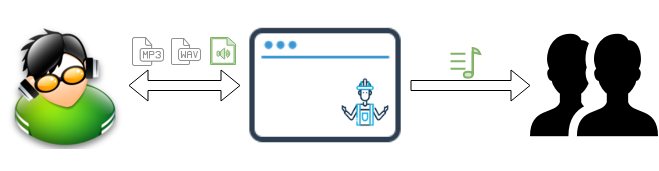

The diagram above was exported from draw.io. Its source (the exported page's mxGraphModel, read from the mxfile embedded in the PNG):
<mxGraphModel dx="1010" dy="533" grid="1" gridSize="10" guides="1" tooltips="1" connect="1" arrows="1" fold="1" page="1" pageScale="1" pageWidth="850" pageHeight="1100" math="0" shadow="0">
  <root>
    <mxCell id="0" />
    <mxCell id="1" parent="0" />
    <mxCell id="5Xtu4jl4v3NOBl5FXK4h-1" value="" style="shape=image;html=1;verticalAlign=top;verticalLabelPosition=bottom;labelBackgroundColor=#ffffff;imageAspect=0;aspect=fixed;image=https://cdn3.iconfinder.com/data/icons/iconshocksigmadj/png/128/disk_jockey.png" parent="1" vertex="1">
      <mxGeometry x="110" y="154" width="128" height="128" as="geometry" />
    </mxCell>
    <mxCell id="5Xtu4jl4v3NOBl5FXK4h-4" value="" style="shape=image;html=1;verticalAlign=top;verticalLabelPosition=bottom;labelBackgroundColor=#ffffff;imageAspect=0;aspect=fixed;image=https://cdn1.iconfinder.com/data/icons/ios-11-glyphs/30/user_group_man_man-128.png" parent="1" vertex="1">
      <mxGeometry x="640" y="154" width="128" height="128" as="geometry" />
    </mxCell>
    <mxCell id="5Xtu4jl4v3NOBl5FXK4h-8" value="" style="shape=image;html=1;verticalAlign=top;verticalLabelPosition=bottom;labelBackgroundColor=#ffffff;imageAspect=0;aspect=fixed;image=https://cdn0.iconfinder.com/data/icons/ikooni-outline-free-basic/128/free-15-128.png" parent="1" vertex="1">
      <mxGeometry x="350" y="133" width="170" height="170" as="geometry" />
    </mxCell>
    <mxCell id="5Xtu4jl4v3NOBl5FXK4h-9" value="" style="shape=flexArrow;endArrow=classic;startArrow=classic;html=1;fontFamily=Helvetica;fontSize=11;fontColor=#000000;align=center;strokeColor=#000000;" parent="1" source="5Xtu4jl4v3NOBl5FXK4h-1" target="5Xtu4jl4v3NOBl5FXK4h-8" edge="1">
      <mxGeometry width="50" height="50" relative="1" as="geometry">
        <mxPoint x="230" y="350" as="sourcePoint" />
        <mxPoint x="280" y="300" as="targetPoint" />
      </mxGeometry>
    </mxCell>
    <mxCell id="5Xtu4jl4v3NOBl5FXK4h-10" value="" style="shape=flexArrow;endArrow=classic;html=1;" parent="1" source="5Xtu4jl4v3NOBl5FXK4h-8" target="5Xtu4jl4v3NOBl5FXK4h-4" edge="1">
      <mxGeometry width="50" height="50" relative="1" as="geometry">
        <mxPoint x="485" y="360" as="sourcePoint" />
        <mxPoint x="535" y="310" as="targetPoint" />
      </mxGeometry>
    </mxCell>
    <mxCell id="5Xtu4jl4v3NOBl5FXK4h-11" value="" style="shape=image;html=1;verticalAlign=top;verticalLabelPosition=bottom;labelBackgroundColor=#ffffff;imageAspect=0;aspect=fixed;image=https://cdn1.iconfinder.com/data/icons/hawcons/32/699834-icon-71-document-file-mp3-128.png" parent="1" vertex="1">
      <mxGeometry x="240" y="167" width="34" height="34" as="geometry" />
    </mxCell>
    <mxCell id="5Xtu4jl4v3NOBl5FXK4h-12" value="" style="shape=image;html=1;verticalAlign=top;verticalLabelPosition=bottom;labelBackgroundColor=#ffffff;imageAspect=0;aspect=fixed;image=https://cdn1.iconfinder.com/data/icons/hawcons/32/699636-icon-123-document-file-wav-128.png" parent="1" vertex="1">
      <mxGeometry x="279" y="168" width="32" height="32" as="geometry" />
    </mxCell>
    <mxCell id="5Xtu4jl4v3NOBl5FXK4h-13" value="" style="shadow=0;dashed=0;html=1;labelPosition=center;verticalLabelPosition=bottom;verticalAlign=top;outlineConnect=0;align=center;shape=mxgraph.office.concepts.sound_file;fillColor=#d5e8d4;strokeColor=#82b366;" parent="1" vertex="1">
      <mxGeometry x="320" y="170" width="25" height="27" as="geometry" />
    </mxCell>
    <mxCell id="5Xtu4jl4v3NOBl5FXK4h-15" value="" style="shape=image;html=1;verticalAlign=top;verticalLabelPosition=bottom;labelBackgroundColor=#ffffff;imageAspect=0;aspect=fixed;image=https://cdn0.iconfinder.com/data/icons/construction-2-21/512/construction-industry-building-13-128.png" parent="1" vertex="1">
      <mxGeometry x="450" y="210" width="50" height="50" as="geometry" />
    </mxCell>
    <mxCell id="5Xtu4jl4v3NOBl5FXK4h-21" value="" style="html=1;verticalLabelPosition=bottom;align=center;labelBackgroundColor=#ffffff;verticalAlign=top;strokeWidth=2;strokeColor=#82b366;fillColor=#d5e8d4;shadow=0;dashed=0;shape=mxgraph.ios7.icons.note;" parent="1" vertex="1">
      <mxGeometry x="560" y="180.5" width="29.7" height="29.7" as="geometry" />
    </mxCell>
  </root>
</mxGraphModel>